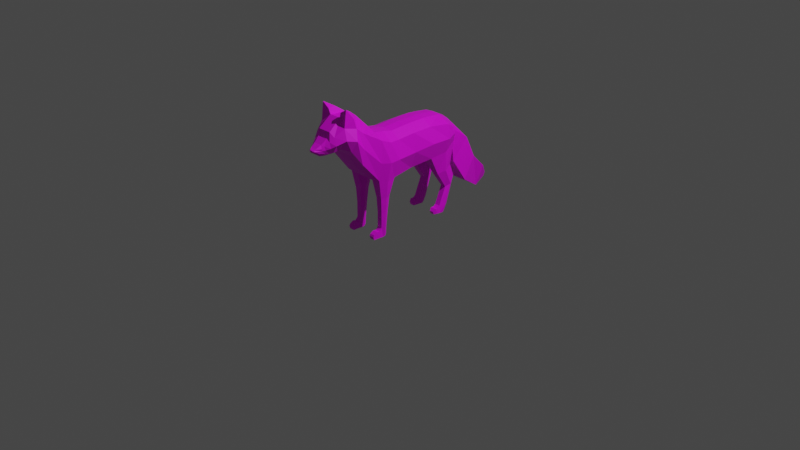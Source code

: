 # Source: ff13.blend  (saved by Blender 2.83.18; exported with 4.5.12 LTS)
import bpy
from mathutils import Matrix  # noqa: F401  (used for matrix-valued properties, if any)

bpy.ops.wm.read_factory_settings(use_empty=True)
scene = bpy.context.scene
scene.name = 'Scene'

# ---- collections
col_collection = bpy.data.collections.new('Collection'); scene.collection.children.link(col_collection)

# ---- images (referenced by path relative to the original .blend; pixels are not part of the script)
import os
ASSET_DIR = os.environ.get("B2B_ASSET_DIR", "")  # directory of the original .blend (textures are referenced by path, not embedded)
HERE = os.path.dirname(os.path.abspath(__file__))  # packed textures are extracted next to this script under _unpacked/

def load_image(name, relpath, width, height, colorspace="sRGB"):
    """Load a texture the original file referenced (path relative to the .blend, or extracted next to this script)."""
    p = next((c for c in (os.path.join(HERE, relpath), os.path.join(ASSET_DIR, relpath)) if relpath and os.path.exists(c)), "")
    if p:
        img = bpy.data.images.load(p, check_existing=True)
        img.name = name
    else:  # same state as the original file: an image datablock whose file is absent (Cycles renders it pink)
        img = bpy.data.images.new(name, width, height)
        img.source = "FILE"
        img.filepath = "//" + (relpath or name)
    img.colorspace_settings.name = colorspace
    return img
img_red_fox_palette_png = load_image('red fox palette.png', 'red fox palette.png', 1024, 1024, 'sRGB')

# ---- materials (node trees are filled in below, after node groups)
mat_material = bpy.data.materials.new('Material')
mat_material.use_transparent_shadow = False

# ---- material node trees
mat_material.use_nodes = True; mat_material.node_tree.nodes.clear()
_N = mat_material.node_tree.nodes; _L = mat_material.node_tree.links
n0 = _N.new('ShaderNodeBsdfPrincipled'); n0.name = 'Principled BSDF'; n0.location = (10, 300)
n0.distribution = 'GGX'
n0.subsurface_method = 'BURLEY'
n0.inputs[3].default_value = 1.45
n0.inputs[27].default_value = (0.0, 0.0, 0.0, 1.0)
n0.inputs[28].default_value = 1.0
n1 = _N.new('ShaderNodeOutputMaterial'); n1.name = 'Material Output'; n1.location = (300, 300)
n2 = _N.new('ShaderNodeTexImage'); n2.name = 'Image Texture'; n2.location = (-280, 280)
n2.image = img_red_fox_palette_png
_L.new(n0.outputs[0], n1.inputs[0])
_L.new(n2.outputs[0], n0.inputs[0])
n1.is_active_output = True

# ---- world
world_world = bpy.data.worlds.new('World'); scene.world = world_world
world_world.use_nodes = True; world_world.node_tree.nodes.clear()
_N = world_world.node_tree.nodes; _L = world_world.node_tree.links
n0 = _N.new('ShaderNodeOutputWorld'); n0.name = 'World Output'; n0.location = (300, 300)
n1 = _N.new('ShaderNodeBackground'); n1.name = 'Background'; n1.location = (10, 300)
n1.inputs[0].default_value = (0.05088, 0.05088, 0.05088, 1.0)
_L.new(n1.outputs[0], n0.inputs[0])
n0.is_active_output = True
world_world.color = (0.05088, 0.05088, 0.05088)
world_world.use_sun_shadow = False
world_world.sun_shadow_jitter_overblur = 0.0

# ---- cameras
cam_camera = bpy.data.cameras.new('Camera')
cam_camera.clip_end = 100.0
cam_camera.ortho_scale = 7.314

# ---- lights
light_light = bpy.data.lights.new('Light', 'POINT')
light_light.transmission_factor = 0.0
light_light.energy = 1000.0
light_light.shadow_soft_size = 0.1
light_light.shadow_maximum_resolution = 0.006
light_light.use_absolute_resolution = True

# ---- meshes
me_plane = bpy.data.meshes.new('Plane')
me_plane.from_pydata([(-1.061, -1.1, -0.01295), (-0.9822, -0.2044, -0.2138), (-0.6081, -0.2642, -0.214), (-0.9959, -0.008063, -0.2138), (-0.6199, -0.001451, -0.1715), (-1.0, 0.2141, -0.2138), (-0.6562, 0.2344, -0.214), (-0.9776, 0.4431, -0.2404), (-0.6796, 0.4302, -0.2266), (-0.9134, 0.5434, -0.2138), (-0.7643, 0.5654, -0.2), (-1.038, -0.4334, -0.2233), (-1.04, -1.099, -0.013), (-1.215, -0.6988, -0.175), (-1.001, -0.7642, -0.1706), (-1.247, -0.8314, -0.1604), (-1.035, -0.8492, -0.1173), (-1.172, -0.9236, -0.1218), (-1.017, -0.922, -0.1029), (-1.13, -0.9642, -0.1013), (-1.011, -0.9527, -0.08309), (-1.096, -1.007, -0.07751), (-1.017, -0.9931, -0.06647), (-1.074, -1.032, -0.06829), (-1.029, -1.049, -0.05538), (-1.061, -1.09, -0.02679), (-1.04, -1.09, -0.03049), (-0.6221, -0.4503, -0.2025), (-1.034, 0.4554, -0.08857), (-0.9698, 0.5628, -0.1), (-0.9956, -0.9341, -0.04354), (-0.9865, -0.9776, -0.03918), (-0.6315, 0.2333, -0.1), (-0.5811, -0.002625, -0.07433), (-1.32, -0.8058, -0.06565), (-1.297, -0.618, -0.06565), (-1.075, -1.07, -0.03417), (-1.052, 0.004245, -0.1), (-1.057, 0.2264, -0.1), (-0.9412, -0.7307, -0.06565), (-1.021, -0.831, -0.05256), (-1.028, -1.081, -0.02663), (-1.084, -0.4211, -0.1095), (-1.038, -0.192, -0.1), (-1.105, -1.019, -0.04583), (-1.155, -0.9593, -0.0585), (-0.6007, -0.4484, -0.1), (-0.5834, -0.2653, -0.1), (-0.9956, -1.035, -0.03439), (-0.6796, 0.4302, -0.03981), (-1.215, -0.9364, -0.07227), (-0.7643, 0.5883, -0.1), (-1.155, -0.6292, -0.1902), (-0.8452, -0.6519, -0.1999), (-0.691, -0.569, -0.1), (-1.191, -0.5195, -0.09112), (-0.4139, -0.3042, -0.1833), (-0.4118, -0.4106, -0.1833), (-0.4118, -0.4106, -0.1165), (-0.4139, -0.3042, -0.1165), (-0.09402, -0.3416, -0.178), (-0.09799, -0.4039, -0.178), (-0.09799, -0.4039, -0.122), (-0.09402, -0.3416, -0.122), (-0.02443, -0.3456, -0.178), (-6.839e-05, -0.3908, -0.1869), (0.0002212, -0.3908, -0.117), (-0.02443, -0.3456, -0.122), (-0.06719, -0.4306, -0.178), (-0.06719, -0.4306, -0.122), (-6.839e-05, -0.4499, -0.1801), (-6.838e-05, -0.4499, -0.122), (-0.07417, -0.4633, -0.178), (-0.07417, -0.4633, -0.122), (-6.839e-05, -0.5018, -0.178), (-6.838e-05, -0.5018, -0.122), (-0.05101, -0.5019, -0.178), (-0.05101, -0.5019, -0.122), (-0.03295, -0.5117, -0.178), (-0.03295, -0.5117, -0.122), (-0.4475, 0.3537, -0.1881), (-0.4695, 0.4433, -0.2142), (-0.5074, 0.5269, -0.1881), (-0.4475, 0.3537, -0.1102), (-0.4695, 0.4433, -0.09535), (-0.5074, 0.5269, -0.1102), (-0.27, 0.4735, -0.1792), (-0.2938, 0.5266, -0.2019), (-0.3666, 0.5866, -0.1792), (-0.27, 0.4735, -0.1191), (-0.2938, 0.5266, -0.1111), (-0.3666, 0.5866, -0.1191), (-0.07909, 0.3935, -0.1792), (-0.07132, 0.449, -0.2019), (-0.07618, 0.4951, -0.1792), (-0.07909, 0.3935, -0.1191), (-0.07132, 0.449, -0.1111), (-0.07618, 0.4951, -0.1191), (-0.0001795, 0.391, -0.1871), (-0.0001795, 0.4331, -0.1922), (-0.01358, 0.4635, -0.1792), (-0.0001794, 0.391, -0.1164), (-0.0001794, 0.4331, -0.1111), (-0.01358, 0.4635, -0.1191), (-0.06253, 0.3344, -0.1792), (-0.06253, 0.3344, -0.1191), (-0.0001795, 0.3533, -0.1792), (-0.0001794, 0.3533, -0.1191), (-0.034, 0.3102, -0.1707), (-0.034, 0.3102, -0.1275), (-0.0001795, 0.3244, -0.1707), (-0.0001794, 0.3244, -0.1275), (-1.321, -0.7332, -0.1762), (-1.423, -0.8106, -0.1626), (-1.375, -0.8125, -0.08388), (-1.366, -0.7143, -0.1048), (-0.2657, 0.7528, -0.1901), (-0.5006, 0.622, -0.143), (-0.7134, 0.8009, -0.1546), (-0.7904, -0.3379, -0.256), (-1.0, -0.6406, -0.2158), (-1.053, -1.1, -0.01973), (-0.867, 0.5905, -0.129), (-0.8087, -0.4419, -0.232), (-1.052, -1.089, -0.03758), (-0.0121, -0.3682, -0.1097), (-0.9887, -0.3189, -0.2273), (-1.053, -1.029, -0.06841), (-0.5921, -0.3569, -0.2228), (-1.056, -0.9981, -0.08262), (-1.061, -0.3066, -0.0922), (-0.4129, -0.3574, -0.2025), (-0.4129, -0.3574, -0.1018), (-1.071, -0.9584, -0.114), (-0.096, -0.3727, -0.1097), (-1.095, -0.9228, -0.1487), (-1.136, -0.8403, -0.1995), (-1.108, -0.7315, -0.2238), (-0.8473, 0.5477, -0.2277), (-0.8286, 0.4367, -0.2673), (-0.5921, -0.3569, -0.04366), (-0.8283, 0.2243, -0.2609), (-0.8009, -0.004757, -0.241), (-0.7951, -0.2343, -0.2552), (-0.096, -0.3727, -0.1941), (-0.0121, -0.3682, -0.1941), (-0.4848, 0.8969, -0.1712), (-0.1159, 0.9831, -0.1336), (-0.3333, 1.047, -0.1705), (-0.1639, 1.138, -0.09702), (-0.2067, 1.151, -0.1018), (-0.2565, -0.4026, -0.122), (-0.2565, -0.4026, -0.178), (-0.2564, -0.3223, -0.122), (-0.2564, -0.3223, -0.178), (-0.2565, -0.3624, -0.1097), (-0.2565, -0.3624, -0.1941), (-0.0001795, 0.3721, -0.1831), (-0.0001794, 0.3721, -0.1177), (-0.05834, 0.364, -0.1792), (-0.05834, 0.364, -0.1191), (-1.047, -0.192, 0.0), (-0.5834, -0.2653, 0.0), (-1.061, 0.004245, 0.0), (-0.5811, -0.002625, 0.0), (-1.065, 0.2264, 0.0), (-0.6315, 0.2333, 0.0), (-1.042, 0.4554, 0.0), (-0.6796, 0.4302, 0.0), (-0.9698, 0.5928, 0.0), (-0.8239, 0.5883, 0.0), (-1.093, -0.4211, 0.0), (-1.061, -1.1, 0.01295), (-1.297, -0.618, 0.0), (-0.9412, -0.7307, 0.0), (-1.32, -0.8058, 0.0), (-1.021, -0.831, 0.0), (-1.215, -0.9364, 0.0), (-0.9956, -0.9341, 0.0), (-1.155, -0.9593, 0.0), (-0.9865, -0.9776, 0.0), (-1.105, -1.019, 0.0), (-0.9956, -1.035, 0.0), (-1.074, -1.07, 0.0), (-1.028, -1.081, 0.0), (-1.061, -1.1, 0.0), (-1.038, -1.099, 0.0), (-0.6007, -0.4484, 0.0), (-0.9822, -0.2044, 0.2138), (-0.6081, -0.2642, 0.214), (-0.9959, -0.008063, 0.2138), (-0.6199, -0.001451, 0.1715), (-1.0, 0.2141, 0.2138), (-0.6562, 0.2344, 0.214), (-0.9776, 0.4431, 0.2404), (-0.6796, 0.4302, 0.2266), (-0.9134, 0.5434, 0.2138), (-0.7643, 0.5654, 0.2), (-1.038, -0.4334, 0.2233), (-1.04, -1.099, 0.013), (-1.215, -0.6988, 0.175), (-1.001, -0.7642, 0.1706), (-1.247, -0.8314, 0.1604), (-1.035, -0.8492, 0.1173), (-1.172, -0.9236, 0.1218), (-1.017, -0.922, 0.1029), (-1.13, -0.9642, 0.1013), (-1.011, -0.9527, 0.08309), (-1.096, -1.007, 0.07751), (-1.017, -0.9931, 0.06647), (-1.074, -1.032, 0.06829), (-1.029, -1.049, 0.05538), (-1.061, -1.09, 0.02679), (-1.04, -1.09, 0.03049), (-0.6221, -0.4503, 0.2025), (-1.034, 0.4554, 0.08857), (-0.9698, 0.5628, 0.1), (-0.9956, -0.9341, 0.04354), (-0.9865, -0.9776, 0.03918), (-0.6315, 0.2333, 0.1), (-0.5811, -0.002625, 0.07433), (-1.32, -0.8058, 0.06565), (-1.297, -0.618, 0.06565), (-1.075, -1.07, 0.03417), (-1.052, 0.004245, 0.1), (-1.057, 0.2264, 0.1), (-0.9412, -0.7307, 0.06565), (-1.021, -0.831, 0.05256), (-1.028, -1.081, 0.02663), (-1.084, -0.4211, 0.1095), (-1.038, -0.192, 0.1), (-1.105, -1.019, 0.04583), (-1.155, -0.9593, 0.0585), (-0.6007, -0.4484, 0.1), (-0.5834, -0.2653, 0.1), (-0.9956, -1.035, 0.03439), (-0.6796, 0.4302, 0.03981), (-1.215, -0.9364, 0.07227), (-0.7643, 0.5883, 0.1), (-1.199, -0.5195, 0.0), (-1.155, -0.6292, 0.1902), (-0.691, -0.569, 0.0), (-0.8452, -0.6519, 0.1999), (-0.691, -0.569, 0.1), (-1.191, -0.5195, 0.09112), (-0.4139, -0.3042, 0.1833), (-0.4118, -0.4106, 0.1833), (-0.4118, -0.4106, 0.1165), (-0.4139, -0.3042, 0.1165), (-0.09402, -0.3416, 0.178), (-0.09799, -0.4039, 0.178), (-0.09799, -0.4039, 0.122), (-0.09402, -0.3416, 0.122), (-0.02443, -0.3456, 0.178), (-6.839e-05, -0.3908, 0.1869), (0.0002212, -0.3908, 0.117), (-0.02443, -0.3456, 0.122), (-0.06719, -0.4306, 0.178), (-0.06719, -0.4306, 0.122), (-6.839e-05, -0.4499, 0.1801), (-6.838e-05, -0.4499, 0.122), (-0.07417, -0.4633, 0.178), (-0.07417, -0.4633, 0.122), (-6.839e-05, -0.5018, 0.178), (-6.838e-05, -0.5018, 0.122), (-0.05101, -0.5019, 0.178), (-0.05101, -0.5019, 0.122), (-0.03295, -0.5117, 0.178), (-0.03295, -0.5117, 0.122), (-0.4475, 0.3537, 0.1881), (-0.4695, 0.4433, 0.2142), (-0.5074, 0.5269, 0.1881), (-0.4475, 0.3537, 0.1102), (-0.4695, 0.4433, 0.09535), (-0.5074, 0.5269, 0.1102), (-0.27, 0.4735, 0.1792), (-0.2938, 0.5266, 0.2019), (-0.3666, 0.5866, 0.1792), (-0.27, 0.4735, 0.1191), (-0.2938, 0.5266, 0.1111), (-0.3666, 0.5866, 0.1191), (-0.07909, 0.3935, 0.1792), (-0.07132, 0.449, 0.2019), (-0.07618, 0.4951, 0.1792), (-0.07909, 0.3935, 0.1191), (-0.07132, 0.449, 0.1111), (-0.07618, 0.4951, 0.1191), (-0.0001795, 0.391, 0.1871), (-0.0001795, 0.4331, 0.1922), (-0.01358, 0.4635, 0.1792), (-0.0001794, 0.391, 0.1164), (-0.0001794, 0.4331, 0.1111), (-0.01358, 0.4635, 0.1191), (-0.06253, 0.3344, 0.1792), (-0.06253, 0.3344, 0.1191), (-0.0001795, 0.3533, 0.1792), (-0.0001794, 0.3533, 0.1191), (-0.034, 0.3102, 0.1707), (-0.034, 0.3102, 0.1275), (-0.0001795, 0.3244, 0.1707), (-0.0001794, 0.3244, 0.1275), (-1.321, -0.7332, 0.1762), (-1.423, -0.8106, 0.1626), (-1.375, -0.8125, 0.08388), (-1.366, -0.7143, 0.1048), (-0.2657, 0.7528, 0.1901), (-0.5006, 0.622, 0.143), (-0.7134, 0.8009, 0.1546), (-0.7035, 0.7881, 0.0), (-0.5012, 0.6225, 0.0), (-0.7904, -0.3379, 0.256), (-1.0, -0.6406, 0.2158), (-1.053, -1.1, 0.01973), (-0.867, 0.5905, 0.129), (-0.8087, -0.4419, 0.232), (-1.052, -1.089, 0.03758), (-0.0121, -0.3682, 0.1097), (-1.07, -0.3066, 0.0), (-0.9887, -0.3189, 0.2273), (-1.053, -1.029, 0.06841), (-0.5921, -0.3569, 0.2228), (-1.056, -0.9981, 0.08262), (-1.061, -0.3066, 0.0922), (-0.4129, -0.3574, 0.2025), (-0.4129, -0.3574, 0.1018), (-1.071, -0.9584, 0.114), (-0.096, -0.3727, 0.1097), (-1.095, -0.9228, 0.1487), (-1.136, -0.8403, 0.1995), (-1.108, -0.7315, 0.2238), (-0.8473, 0.5477, 0.2277), (-0.5921, -0.3569, 0.0), (-0.8286, 0.4367, 0.2673), (-0.5921, -0.3569, 0.04366), (-0.8283, 0.2243, 0.2609), (-0.8009, -0.004757, 0.241), (-0.7951, -0.2343, 0.2552), (-0.096, -0.3727, 0.1941), (-1.052, -1.1, 0.0), (-0.0121, -0.3682, 0.1941), (-0.8968, 0.5905, 0.0), (-0.4848, 0.8969, 0.1712), (-0.4848, 0.8969, 0.0), (-0.2663, 0.7532, 0.0), (-0.1159, 0.9831, 0.1336), (-0.3333, 1.047, 0.1705), (-0.3333, 1.047, 0.0), (-0.1164, 0.9836, 0.0), (-0.1639, 1.138, 0.09702), (-0.2067, 1.151, 0.1018), (-0.1994, 1.181, 0.0), (-0.1568, 1.168, 0.0), (-0.2565, -0.4026, 0.122), (-0.2565, -0.4026, 0.178), (-0.2564, -0.3223, 0.122), (-0.2564, -0.3223, 0.178), (-0.2565, -0.3624, 0.1097), (-0.2565, -0.3624, 0.1941), (-0.0001795, 0.3721, 0.1831), (-0.0001794, 0.3721, 0.1177), (-0.05834, 0.364, 0.1792), (-0.05834, 0.364, 0.1191)], [], [(143, 142, 4, 2), (142, 141, 6, 4), (141, 139, 8, 6), (139, 138, 10, 8), (119, 123, 11, 126), (120, 137, 13, 52), (137, 136, 15, 13), (136, 135, 17, 15), (135, 133, 19, 17), (133, 129, 21, 19), (129, 127, 23, 21), (127, 124, 25, 23), (121, 124, 26, 12), (29, 9, 7, 28), (31, 20, 18, 30), (33, 4, 6, 32), (34, 114, 113, 15), (36, 23, 25, 0), (38, 5, 3, 37), (40, 16, 14, 39), (12, 26, 24, 41), (130, 126, 11, 42), (45, 19, 21, 44), (177, 50, 45, 179), (37, 3, 1, 43), (128, 131, 57, 27), (48, 22, 20, 31), (10, 82, 81, 8), (34, 15, 17, 50), (28, 7, 5, 38), (30, 18, 16, 40), (47, 2, 4, 33), (55, 52, 13, 35), (44, 21, 23, 36), (122, 138, 9, 29), (54, 53, 27, 46), (41, 24, 22, 48), (32, 83, 84, 49), (50, 17, 19, 45), (168, 49, 51, 170), (184, 41, 48, 182), (241, 54, 46, 187), (29, 118, 117, 122), (181, 44, 36, 183), (239, 55, 35, 173), (162, 47, 33, 164), (178, 30, 40, 176), (167, 28, 38, 165), (175, 34, 50, 177), (166, 32, 49, 168), (182, 48, 31, 180), (331, 140, 47, 162), (163, 37, 43, 161), (179, 45, 44, 181), (317, 130, 42, 171), (186, 12, 41, 184), (176, 40, 39, 174), (165, 38, 37, 163), (183, 36, 0, 185), (173, 35, 34, 175), (164, 33, 32, 166), (180, 31, 30, 178), (169, 29, 28, 167), (338, 121, 12, 186), (171, 42, 55, 239), (174, 39, 54, 241), (39, 14, 53, 54), (42, 11, 52, 55), (123, 120, 52, 11), (152, 61, 62, 151), (140, 132, 59, 47), (47, 59, 56, 2), (27, 57, 58, 46), (134, 125, 67, 63), (155, 134, 63, 153), (153, 63, 60, 154), (156, 144, 61, 152), (125, 145, 64, 67), (63, 67, 64, 60), (144, 145, 65, 61), (66, 71, 70, 65), (70, 74, 72, 68), (65, 70, 68, 61), (62, 69, 71, 66), (61, 68, 69, 62), (75, 79, 78, 74), (71, 75, 74, 70), (69, 73, 75, 71), (68, 72, 73, 69), (76, 78, 79, 77), (73, 77, 79, 75), (72, 76, 77, 73), (74, 78, 76, 72), (82, 88, 87, 81), (84, 90, 91, 85), (6, 80, 83, 32), (49, 84, 85, 51), (51, 85, 82, 10), (8, 81, 80, 6), (91, 97, 94, 88), (89, 95, 96, 90), (83, 89, 90, 84), (85, 91, 88, 82), (80, 86, 89, 83), (81, 87, 86, 80), (94, 100, 99, 93), (96, 102, 103, 97), (86, 92, 95, 89), (87, 93, 92, 86), (90, 96, 97, 91), (88, 94, 93, 87), (101, 98, 99, 102), (102, 99, 100, 103), (95, 101, 102, 96), (97, 103, 100, 94), (158, 107, 106, 157), (93, 99, 98, 92), (106, 110, 108, 104), (157, 106, 104, 159), (159, 104, 105, 160), (160, 105, 107, 158), (108, 110, 111, 109), (107, 111, 110, 106), (105, 109, 111, 107), (104, 108, 109, 105), (115, 112, 113, 114), (15, 113, 112, 13), (13, 112, 115, 35), (35, 115, 114, 34), (60, 64, 145, 144), (66, 65, 145, 125), (154, 60, 144, 156), (151, 62, 134, 155), (62, 66, 125, 134), (46, 58, 132, 140), (161, 43, 130, 317), (187, 46, 140, 331), (2, 56, 131, 128), (43, 1, 126, 130), (143, 119, 126, 1), (146, 148, 147, 116), (169, 308, 118, 29), (122, 117, 309, 340), (308, 342, 146, 118), (1, 3, 142, 143), (3, 5, 141, 142), (5, 7, 139, 141), (7, 9, 138, 139), (128, 27, 123, 119), (53, 14, 137, 120), (14, 16, 136, 137), (16, 18, 135, 136), (18, 20, 133, 135), (20, 22, 129, 133), (22, 24, 127, 129), (24, 26, 124, 127), (0, 25, 124, 121), (51, 10, 138, 122), (170, 51, 122, 340), (185, 0, 121, 338), (27, 53, 120, 123), (2, 128, 119, 143), (118, 146, 116, 117), (117, 116, 343, 309), (346, 350, 150, 148), (342, 346, 148, 146), (116, 147, 347, 343), (351, 149, 150, 350), (148, 150, 149, 147), (147, 149, 351, 347), (58, 151, 155, 132), (56, 154, 156, 131), (131, 156, 152, 57), (59, 153, 154, 56), (132, 155, 153, 59), (57, 152, 151, 58), (95, 160, 158, 101), (92, 159, 160, 95), (98, 157, 159, 92), (101, 158, 157, 98), (336, 189, 191, 335), (335, 191, 193, 334), (334, 193, 195, 332), (332, 195, 197, 330), (310, 318, 198, 314), (311, 240, 200, 329), (329, 200, 202, 328), (328, 202, 204, 327), (327, 204, 206, 325), (325, 206, 208, 321), (321, 208, 210, 319), (319, 210, 212, 315), (312, 199, 213, 315), (216, 215, 194, 196), (218, 217, 205, 207), (220, 219, 193, 191), (221, 202, 302, 303), (223, 172, 212, 210), (225, 224, 190, 192), (227, 226, 201, 203), (199, 228, 211, 213), (322, 229, 198, 318), (232, 231, 208, 206), (177, 179, 232, 237), (224, 230, 188, 190), (320, 214, 246, 323), (235, 218, 207, 209), (197, 195, 270, 271), (221, 237, 204, 202), (215, 225, 192, 194), (217, 227, 203, 205), (234, 220, 191, 189), (244, 222, 200, 240), (231, 223, 210, 208), (313, 216, 196, 330), (243, 233, 214, 242), (228, 235, 209, 211), (219, 236, 273, 272), (237, 232, 206, 204), (168, 170, 238, 236), (184, 182, 235, 228), (241, 187, 233, 243), (216, 313, 306, 307), (181, 183, 223, 231), (239, 173, 222, 244), (162, 164, 220, 234), (178, 176, 227, 217), (167, 165, 225, 215), (175, 177, 237, 221), (166, 168, 236, 219), (182, 180, 218, 235), (331, 162, 234, 333), (163, 161, 230, 224), (179, 181, 231, 232), (317, 171, 229, 322), (186, 184, 228, 199), (176, 174, 226, 227), (165, 163, 224, 225), (183, 185, 172, 223), (173, 175, 221, 222), (164, 166, 219, 220), (180, 178, 217, 218), (169, 167, 215, 216), (338, 186, 199, 312), (171, 239, 244, 229), (174, 241, 243, 226), (226, 243, 242, 201), (229, 244, 240, 198), (314, 198, 240, 311), (353, 352, 251, 250), (333, 234, 248, 324), (234, 189, 245, 248), (214, 233, 247, 246), (326, 252, 256, 316), (356, 354, 252, 326), (354, 355, 249, 252), (357, 353, 250, 337), (316, 256, 253, 339), (252, 249, 253, 256), (337, 250, 254, 339), (255, 254, 259, 260), (259, 257, 261, 263), (254, 250, 257, 259), (251, 255, 260, 258), (250, 251, 258, 257), (264, 263, 267, 268), (260, 259, 263, 264), (258, 260, 264, 262), (257, 258, 262, 261), (265, 266, 268, 267), (262, 264, 268, 266), (261, 262, 266, 265), (263, 261, 265, 267), (271, 270, 276, 277), (273, 274, 280, 279), (193, 219, 272, 269), (236, 238, 274, 273), (238, 197, 271, 274), (195, 193, 269, 270), (280, 277, 283, 286), (278, 279, 285, 284), (272, 273, 279, 278), (274, 271, 277, 280), (269, 272, 278, 275), (270, 269, 275, 276), (283, 282, 288, 289), (285, 286, 292, 291), (275, 278, 284, 281), (276, 275, 281, 282), (279, 280, 286, 285), (277, 276, 282, 283), (290, 291, 288, 287), (291, 292, 289, 288), (284, 285, 291, 290), (286, 283, 289, 292), (359, 358, 295, 296), (282, 281, 287, 288), (295, 293, 297, 299), (358, 360, 293, 295), (360, 361, 294, 293), (361, 359, 296, 294), (297, 298, 300, 299), (296, 295, 299, 300), (294, 296, 300, 298), (293, 294, 298, 297), (304, 303, 302, 301), (202, 200, 301, 302), (200, 222, 304, 301), (222, 221, 303, 304), (249, 337, 339, 253), (255, 316, 339, 254), (355, 357, 337, 249), (352, 356, 326, 251), (251, 326, 316, 255), (233, 333, 324, 247), (161, 317, 322, 230), (187, 331, 333, 233), (189, 320, 323, 245), (230, 322, 318, 188), (336, 188, 318, 310), (341, 305, 344, 345), (169, 216, 307, 308), (313, 340, 309, 306), (308, 307, 341, 342), (188, 336, 335, 190), (190, 335, 334, 192), (192, 334, 332, 194), (194, 332, 330, 196), (320, 310, 314, 214), (242, 311, 329, 201), (201, 329, 328, 203), (203, 328, 327, 205), (205, 327, 325, 207), (207, 325, 321, 209), (209, 321, 319, 211), (211, 319, 315, 213), (172, 312, 315, 212), (238, 313, 330, 197), (170, 340, 313, 238), (185, 338, 312, 172), (214, 314, 311, 242), (189, 336, 310, 320), (307, 306, 305, 341), (306, 309, 343, 305), (346, 345, 349, 350), (342, 341, 345, 346), (305, 343, 347, 344), (351, 350, 349, 348), (345, 344, 348, 349), (344, 347, 351, 348), (247, 324, 356, 352), (245, 323, 357, 355), (323, 246, 353, 357), (248, 245, 355, 354), (324, 248, 354, 356), (246, 247, 352, 353), (284, 290, 359, 361), (281, 284, 361, 360), (287, 281, 360, 358), (290, 287, 358, 359)])
_uv = me_plane.uv_layers.new(name='UVMap')
_uv.uv.foreach_set('vector', [0.5211, 0.3651, 0.5174, 0.4019, 0.5494, 0.4062, 0.5503, 0.3638, 0.5174, 0.4019, 0.5097, 0.4372, 0.5359, 0.4427, 0.5494, 0.4062, 0.5097, 0.4372, 0.5082, 0.4668, 0.5252, 0.4653, 0.5359, 0.4427, 0.5082, 0.4668, 0.5074, 0.4836, 0.5204, 0.4848, 0.5252, 0.4653, 0.5242, 0.3501, 0.5254, 0.3341, 0.4899, 0.3249, 0.4923, 0.3458, 0.5071, 0.2944, 0.4952, 0.2758, 0.4782, 0.2758, 0.4827, 0.2883, 0.4952, 0.2758, 0.4939, 0.259, 0.478, 0.2575, 0.4782, 0.2758, 0.4939, 0.259, 0.4997, 0.2445, 0.4873, 0.2426, 0.478, 0.2575, 0.4997, 0.2445, 0.5031, 0.2364, 0.4932, 0.235, 0.4873, 0.2426, 0.5031, 0.2364, 0.5049, 0.2281, 0.4983, 0.2267, 0.4932, 0.235, 0.5049, 0.2281, 0.5051, 0.2227, 0.5016, 0.2223, 0.4983, 0.2267, 0.5051, 0.2227, 0.5051, 0.2135, 0.5038, 0.2125, 0.5016, 0.2223, 0.8637, 0.4638, 0.8641, 0.4691, 0.8673, 0.4675, 0.8672, 0.4621, 0.4762, 0.4964, 0.497, 0.4844, 0.4886, 0.4678, 0.4651, 0.4746, 0.07269, 0.3198, 0.06771, 0.3273, 0.06718, 0.3333, 0.07538, 0.3266, 0.5651, 0.4085, 0.5494, 0.4062, 0.5359, 0.4427, 0.5534, 0.4467, 0.8941, 0.2016, 0.9021, 0.2171, 0.9059, 0.2192, 0.9283, 0.2073, 0.5015, 0.215, 0.5016, 0.2223, 0.5038, 0.2125, 0.5038, 0.2102, 0.4621, 0.4368, 0.4828, 0.4347, 0.485, 0.3988, 0.4636, 0.3995, 0.08177, 0.3444, 0.06906, 0.3468, 0.06948, 0.3665, 0.09179, 0.3654, 0.06075, 0.3037, 0.06079, 0.3063, 0.06257, 0.3125, 0.06282, 0.3066, 0.4658, 0.345, 0.4923, 0.3458, 0.4899, 0.3249, 0.4686, 0.3245, 0.4862, 0.231, 0.4932, 0.235, 0.4983, 0.2267, 0.4953, 0.2219, 0.4723, 0.2295, 0.479, 0.2379, 0.4862, 0.231, 0.4806, 0.2234, 0.4636, 0.3995, 0.485, 0.3988, 0.4892, 0.3654, 0.4667, 0.3654, 0.5505, 0.3517, 0.5602, 0.3522, 0.5605, 0.3513, 0.5518, 0.3398, 0.06832, 0.3123, 0.06572, 0.3205, 0.06771, 0.3273, 0.07269, 0.3198, 0.5204, 0.4848, 0.5366, 0.4697, 0.5369, 0.4667, 0.5252, 0.4653, 0.4615, 0.2548, 0.478, 0.2575, 0.4873, 0.2426, 0.479, 0.2379, 0.4651, 0.4746, 0.4886, 0.4678, 0.4828, 0.4347, 0.4621, 0.4368, 0.07538, 0.3266, 0.06718, 0.3333, 0.06906, 0.3468, 0.08177, 0.3444, 0.5684, 0.3656, 0.5503, 0.3638, 0.5494, 0.4062, 0.5651, 0.4085, 0.4621, 0.3006, 0.4827, 0.2883, 0.4782, 0.2758, 0.4563, 0.2789, 0.4953, 0.2219, 0.4983, 0.2267, 0.5016, 0.2223, 0.5015, 0.215, 0.5029, 0.5169, 0.5074, 0.4836, 0.497, 0.4844, 0.4762, 0.4964, 0.5581, 0.3158, 0.5309, 0.3014, 0.5518, 0.3398, 0.5662, 0.3372, 0.06282, 0.3066, 0.06257, 0.3125, 0.06572, 0.3205, 0.06832, 0.3123, 0.5534, 0.4467, 0.5415, 0.4651, 0.5414, 0.4685, 0.5541, 0.479, 0.479, 0.2379, 0.4873, 0.2426, 0.4932, 0.235, 0.4862, 0.231, 0.1136, 0.5755, 0.1082, 0.5725, 0.08395, 0.5884, 0.09591, 0.602, 0.06472, 0.303, 0.06282, 0.3066, 0.06832, 0.3123, 0.07212, 0.3084, 0.1269, 0.4024, 0.1121, 0.4093, 0.1203, 0.4307, 0.1365, 0.4268, 0.4762, 0.4964, 0.5096, 0.5891, 0.5514, 0.5965, 0.5029, 0.5169, 0.491, 0.2159, 0.4953, 0.2219, 0.5015, 0.215, 0.4987, 0.2105, 0.4473, 0.3008, 0.4621, 0.3006, 0.4563, 0.2789, 0.4466, 0.2782, 0.1395, 0.4597, 0.1225, 0.4592, 0.1192, 0.502, 0.1316, 0.5043, 0.08211, 0.3231, 0.07538, 0.3266, 0.08177, 0.3444, 0.0902, 0.34, 0.4492, 0.4778, 0.4651, 0.4746, 0.4621, 0.4368, 0.4448, 0.4374, 0.453, 0.2498, 0.4615, 0.2548, 0.479, 0.2379, 0.4723, 0.2295, 0.1232, 0.544, 0.1074, 0.5402, 0.1082, 0.5725, 0.1136, 0.5755, 0.07212, 0.3084, 0.06832, 0.3123, 0.07269, 0.3198, 0.07821, 0.3162, 0.1391, 0.4432, 0.1316, 0.4439, 0.1225, 0.4592, 0.1395, 0.4597, 0.4462, 0.3985, 0.4636, 0.3995, 0.4667, 0.3654, 0.4493, 0.3644, 0.4806, 0.2234, 0.4862, 0.231, 0.4953, 0.2219, 0.491, 0.2159, 0.4498, 0.3446, 0.4658, 0.345, 0.4686, 0.3245, 0.4497, 0.3249, 0.06135, 0.3017, 0.06075, 0.3037, 0.06282, 0.3066, 0.06472, 0.303, 0.0902, 0.34, 0.08177, 0.3444, 0.09179, 0.3654, 0.1014, 0.3596, 0.4448, 0.4374, 0.4621, 0.4368, 0.4636, 0.3995, 0.4462, 0.3985, 0.4987, 0.2105, 0.5015, 0.215, 0.5038, 0.2102, 0.5033, 0.2084, 0.4466, 0.2782, 0.4563, 0.2789, 0.4615, 0.2548, 0.453, 0.2498, 0.1316, 0.5043, 0.1192, 0.502, 0.1074, 0.5402, 0.1232, 0.544, 0.07821, 0.3162, 0.07269, 0.3198, 0.07538, 0.3266, 0.08211, 0.3231, 0.4555, 0.5077, 0.4762, 0.4964, 0.4651, 0.4746, 0.4492, 0.4778, 0.8636, 0.4578, 0.8637, 0.4638, 0.8672, 0.4621, 0.8685, 0.4581, 0.4497, 0.3249, 0.4686, 0.3245, 0.4621, 0.3006, 0.4473, 0.3008, 0.1014, 0.3596, 0.09179, 0.3654, 0.1121, 0.4093, 0.1269, 0.4024, 0.09179, 0.3654, 0.06948, 0.3665, 0.08502, 0.3949, 0.1121, 0.4093, 0.4686, 0.3245, 0.4899, 0.3249, 0.4827, 0.2883, 0.4621, 0.3006, 0.5254, 0.3341, 0.5071, 0.2944, 0.4827, 0.2883, 0.4899, 0.3249, 0.9211, 0.5123, 0.9211, 0.5123, 0.9211, 0.5123, 0.9211, 0.5123, 0.5775, 0.3503, 0.5622, 0.3522, 0.5617, 0.3529, 0.5684, 0.3656, 0.5684, 0.3656, 0.5617, 0.3529, 0.5605, 0.3532, 0.5503, 0.3638, 0.5518, 0.3398, 0.5605, 0.3513, 0.5618, 0.3513, 0.5662, 0.3372, 0.9211, 0.5123, 0.9211, 0.5123, 0.9211, 0.5123, 0.9211, 0.5123, 0.9211, 0.5123, 0.9211, 0.5123, 0.9211, 0.5123, 0.9211, 0.5123, 0.9211, 0.5123, 0.9211, 0.5123, 0.9211, 0.5123, 0.9211, 0.5123, 0.9211, 0.5123, 0.9211, 0.5123, 0.9211, 0.5123, 0.9211, 0.5123, 0.9211, 0.5123, 0.9211, 0.5123, 0.9211, 0.5123, 0.9211, 0.5123, 0.9211, 0.5123, 0.9211, 0.5123, 0.9211, 0.5123, 0.9211, 0.5123, 0.9211, 0.5123, 0.9211, 0.5123, 0.9211, 0.5123, 0.9211, 0.5123, 0.9211, 0.5123, 0.9211, 0.5123, 0.9211, 0.5123, 0.9211, 0.5123, 0.9211, 0.5123, 0.9211, 0.5123, 0.9211, 0.5123, 0.9211, 0.5123, 0.9211, 0.5123, 0.9211, 0.5123, 0.9211, 0.5123, 0.9211, 0.5123, 0.9211, 0.5123, 0.9211, 0.5123, 0.9211, 0.5123, 0.9211, 0.5123, 0.9211, 0.5123, 0.9211, 0.5123, 0.9211, 0.5123, 0.9211, 0.5123, 0.9211, 0.5123, 0.9211, 0.5123, 0.9211, 0.5123, 0.9211, 0.5123, 0.9211, 0.5123, 0.9211, 0.5123, 0.9211, 0.5123, 0.9211, 0.5123, 0.9211, 0.5123, 0.9211, 0.5123, 0.9211, 0.5123, 0.9211, 0.5123, 0.9211, 0.5123, 0.9211, 0.5123, 0.9211, 0.5123, 0.9211, 0.5123, 0.9211, 0.5123, 0.9211, 0.5123, 0.9211, 0.5123, 0.9211, 0.5123, 0.9211, 0.5123, 0.9211, 0.5123, 0.9211, 0.5123, 0.9211, 0.5123, 0.9211, 0.5123, 0.9211, 0.5123, 0.9211, 0.5123, 0.9211, 0.5123, 0.9211, 0.5123, 0.9211, 0.5123, 0.9211, 0.5123, 0.9211, 0.5123, 0.8704, 0.7556, 0.8748, 0.7522, 0.8748, 0.7521, 0.8709, 0.7493, 0.8802, 0.7529, 0.8749, 0.7521, 0.8749, 0.7522, 0.8759, 0.7583, 0.5359, 0.4427, 0.5389, 0.4643, 0.5415, 0.4651, 0.5534, 0.4467, 0.5541, 0.479, 0.5414, 0.4685, 0.5393, 0.471, 0.5299, 0.4948, 0.5299, 0.4948, 0.5393, 0.471, 0.5366, 0.4697, 0.5204, 0.4848, 0.5252, 0.4653, 0.5369, 0.4667, 0.5389, 0.4643, 0.5359, 0.4427, 0.8749, 0.7522, 0.8748, 0.7521, 0.8748, 0.7521, 0.8748, 0.7522, 0.8748, 0.752, 0.8748, 0.7521, 0.8748, 0.7521, 0.8749, 0.7521, 0.8804, 0.746, 0.8748, 0.752, 0.8749, 0.7521, 0.8802, 0.7529, 0.8759, 0.7583, 0.8749, 0.7522, 0.8748, 0.7522, 0.8704, 0.7556, 0.8752, 0.7444, 0.8747, 0.7521, 0.8748, 0.752, 0.8804, 0.746, 0.8709, 0.7493, 0.8748, 0.7521, 0.8747, 0.7521, 0.8752, 0.7444, 0.8748, 0.7521, 0.8748, 0.7521, 0.8748, 0.7521, 0.8748, 0.7521, 0.8748, 0.7521, 0.8748, 0.7521, 0.8748, 0.7521, 0.8748, 0.7521, 0.8747, 0.7521, 0.8748, 0.7521, 0.8748, 0.7521, 0.8748, 0.752, 0.8748, 0.7521, 0.8748, 0.7521, 0.8748, 0.7521, 0.8747, 0.7521, 0.8749, 0.7521, 0.8748, 0.7521, 0.8748, 0.7521, 0.8749, 0.7522, 0.8748, 0.7522, 0.8748, 0.7521, 0.8748, 0.7521, 0.8748, 0.7521, 0.8748, 0.7521, 0.8748, 0.7521, 0.8748, 0.7521, 0.8748, 0.7521, 0.8748, 0.7521, 0.8748, 0.7521, 0.8748, 0.7521, 0.8748, 0.7521, 0.8748, 0.7521, 0.8748, 0.7521, 0.8748, 0.7521, 0.8748, 0.7521, 0.8748, 0.7521, 0.8748, 0.7521, 0.8748, 0.7521, 0.8748, 0.7521, 0.8748, 0.7521, 0.8748, 0.7521, 0.8748, 0.7521, 0.8748, 0.7521, 0.8748, 0.7521, 0.8748, 0.7521, 0.8748, 0.7521, 0.8748, 0.7521, 0.8748, 0.7521, 0.8748, 0.7521, 0.8748, 0.7521, 0.8748, 0.7521, 0.8748, 0.7521, 0.8748, 0.7521, 0.8748, 0.7521, 0.8748, 0.7521, 0.8748, 0.7521, 0.8748, 0.7521, 0.8748, 0.7521, 0.8748, 0.7521, 0.8748, 0.7521, 0.8748, 0.7521, 0.8748, 0.7521, 0.8748, 0.7521, 0.8748, 0.7521, 0.8748, 0.7521, 0.8748, 0.7521, 0.8748, 0.7521, 0.8748, 0.7521, 0.8748, 0.7521, 0.8748, 0.7521, 0.8748, 0.7521, 0.8748, 0.7521, 0.8748, 0.7521, 0.8748, 0.7521, 0.8748, 0.7521, 0.8748, 0.7521, 0.8748, 0.7521, 0.8748, 0.7521, 0.8748, 0.7521, 0.8993, 0.2263, 0.9115, 0.2285, 0.9059, 0.2192, 0.9021, 0.2171, 0.9283, 0.2073, 0.9059, 0.2192, 0.9115, 0.2285, 0.9286, 0.2451, 0.9286, 0.2451, 0.9115, 0.2285, 0.8993, 0.2263, 0.8835, 0.2516, 0.8835, 0.2516, 0.8993, 0.2263, 0.9021, 0.2171, 0.8941, 0.2016, 0.9211, 0.5123, 0.9211, 0.5123, 0.9211, 0.5123, 0.9211, 0.5123, 0.9211, 0.5123, 0.9211, 0.5123, 0.9211, 0.5123, 0.9211, 0.5123, 0.9211, 0.5123, 0.9211, 0.5123, 0.9211, 0.5123, 0.9211, 0.5123, 0.9211, 0.5123, 0.9211, 0.5123, 0.9211, 0.5123, 0.9211, 0.5123, 0.9211, 0.5123, 0.9211, 0.5123, 0.9211, 0.5123, 0.9211, 0.5123, 0.5662, 0.3372, 0.5618, 0.3513, 0.5622, 0.3522, 0.5775, 0.3503, 0.4493, 0.3644, 0.4667, 0.3654, 0.4658, 0.345, 0.4498, 0.3446, 0.1365, 0.4268, 0.1203, 0.4307, 0.1316, 0.4439, 0.1391, 0.4432, 0.5503, 0.3638, 0.5605, 0.3532, 0.5602, 0.3522, 0.5505, 0.3517, 0.4667, 0.3654, 0.4892, 0.3654, 0.4923, 0.3458, 0.4658, 0.345, 0.5211, 0.3651, 0.5242, 0.3501, 0.4923, 0.3458, 0.4892, 0.3654, 0.5225, 0.6282, 0.5335, 0.6564, 0.5589, 0.6614, 0.557, 0.6315, 0.4555, 0.5077, 0.4789, 0.5959, 0.5096, 0.5891, 0.4762, 0.4964, 0.5029, 0.5169, 0.5514, 0.5965, 0.5706, 0.5885, 0.5421, 0.518, 0.4789, 0.5959, 0.493, 0.6402, 0.5225, 0.6282, 0.5096, 0.5891, 0.4892, 0.3654, 0.485, 0.3988, 0.5174, 0.4019, 0.5211, 0.3651, 0.485, 0.3988, 0.4828, 0.4347, 0.5097, 0.4372, 0.5174, 0.4019, 0.4828, 0.4347, 0.4886, 0.4678, 0.5082, 0.4668, 0.5097, 0.4372, 0.4886, 0.4678, 0.497, 0.4844, 0.5074, 0.4836, 0.5082, 0.4668, 0.5505, 0.3517, 0.5518, 0.3398, 0.5254, 0.3341, 0.5242, 0.3501, 0.5309, 0.3014, 0.5154, 0.273, 0.4952, 0.2758, 0.5071, 0.2944, 0.5154, 0.273, 0.515, 0.2533, 0.4939, 0.259, 0.4952, 0.2758, 0.515, 0.2533, 0.5131, 0.2398, 0.4997, 0.2445, 0.4939, 0.259, 0.5131, 0.2398, 0.5136, 0.2338, 0.5031, 0.2364, 0.4997, 0.2445, 0.5136, 0.2338, 0.5116, 0.227, 0.5049, 0.2281, 0.5031, 0.2364, 0.5116, 0.227, 0.5085, 0.219, 0.5051, 0.2227, 0.5049, 0.2281, 0.5085, 0.219, 0.5067, 0.2128, 0.5051, 0.2135, 0.5051, 0.2227, 0.8613, 0.4622, 0.8613, 0.4669, 0.8641, 0.4691, 0.8637, 0.4638, 0.5299, 0.4948, 0.5204, 0.4848, 0.5074, 0.4836, 0.5029, 0.5169, 0.5418, 0.5085, 0.5299, 0.4948, 0.5029, 0.5169, 0.5421, 0.518, 0.8602, 0.4584, 0.8613, 0.4622, 0.8637, 0.4638, 0.8636, 0.4578, 0.5518, 0.3398, 0.5309, 0.3014, 0.5071, 0.2944, 0.5254, 0.3341, 0.5503, 0.3638, 0.5505, 0.3517, 0.5242, 0.3501, 0.5211, 0.3651, 0.5096, 0.5891, 0.5225, 0.6282, 0.557, 0.6315, 0.5514, 0.5965, 0.5514, 0.5965, 0.557, 0.6315, 0.5854, 0.6296, 0.5706, 0.5885, 0.5139, 0.6742, 0.542, 0.6914, 0.5428, 0.6755, 0.5335, 0.6564, 0.493, 0.6402, 0.5139, 0.6742, 0.5335, 0.6564, 0.5225, 0.6282, 0.557, 0.6315, 0.5589, 0.6614, 0.5743, 0.6724, 0.5854, 0.6296, 0.5497, 0.691, 0.5484, 0.6762, 0.5428, 0.6755, 0.542, 0.6914, 0.5335, 0.6564, 0.5428, 0.6755, 0.5484, 0.6762, 0.5589, 0.6614, 0.5589, 0.6614, 0.5484, 0.6762, 0.5497, 0.691, 0.5743, 0.6724, 0.9224, 0.5105, 0.9211, 0.5123, 0.9211, 0.5123, 0.9233, 0.5123, 0.9199, 0.5144, 0.9211, 0.5123, 0.9211, 0.5123, 0.9191, 0.5124, 0.9191, 0.5124, 0.9211, 0.5123, 0.9211, 0.5123, 0.9197, 0.5104, 0.9223, 0.5139, 0.9211, 0.5123, 0.9211, 0.5123, 0.9199, 0.5144, 0.9233, 0.5123, 0.9211, 0.5123, 0.9211, 0.5123, 0.9223, 0.5139, 0.9197, 0.5104, 0.9211, 0.5123, 0.9211, 0.5123, 0.9224, 0.5105, 0.8748, 0.7521, 0.8748, 0.7521, 0.8748, 0.7521, 0.8748, 0.7521, 0.8748, 0.7521, 0.8748, 0.7521, 0.8748, 0.7521, 0.8748, 0.7521, 0.8748, 0.7521, 0.8748, 0.7521, 0.8748, 0.7521, 0.8748, 0.7521, 0.8748, 0.7521, 0.8748, 0.7521, 0.8748, 0.7521, 0.8748, 0.7521, 0.5211, 0.3651, 0.5503, 0.3638, 0.5494, 0.4062, 0.5174, 0.4019, 0.5174, 0.4019, 0.5494, 0.4062, 0.5359, 0.4427, 0.5097, 0.4372, 0.5097, 0.4372, 0.5359, 0.4427, 0.5252, 0.4653, 0.5082, 0.4668, 0.5082, 0.4668, 0.5252, 0.4653, 0.5204, 0.4848, 0.5074, 0.4836, 0.5242, 0.3501, 0.4923, 0.3458, 0.4899, 0.3249, 0.5254, 0.3341, 0.5071, 0.2944, 0.4827, 0.2883, 0.4782, 0.2758, 0.4952, 0.2758, 0.4952, 0.2758, 0.4782, 0.2758, 0.478, 0.2575, 0.4939, 0.259, 0.4939, 0.259, 0.478, 0.2575, 0.4873, 0.2426, 0.4997, 0.2445, 0.4997, 0.2445, 0.4873, 0.2426, 0.4932, 0.235, 0.5031, 0.2364, 0.5031, 0.2364, 0.4932, 0.235, 0.4983, 0.2267, 0.5049, 0.2281, 0.5049, 0.2281, 0.4983, 0.2267, 0.5016, 0.2223, 0.5051, 0.2227, 0.5051, 0.2227, 0.5016, 0.2223, 0.5038, 0.2125, 0.5051, 0.2135, 0.8637, 0.4638, 0.8672, 0.4621, 0.8673, 0.4675, 0.8641, 0.4691, 0.4762, 0.4964, 0.4651, 0.4746, 0.4886, 0.4678, 0.497, 0.4844, 0.07269, 0.3198, 0.07538, 0.3266, 0.06718, 0.3333, 0.06771, 0.3273, 0.5651, 0.4085, 0.5534, 0.4467, 0.5359, 0.4427, 0.5494, 0.4062, 0.8941, 0.2016, 0.9283, 0.2073, 0.9059, 0.2192, 0.9021, 0.2171, 0.5015, 0.215, 0.5038, 0.2102, 0.5038, 0.2125, 0.5016, 0.2223, 0.4621, 0.4368, 0.4636, 0.3995, 0.485, 0.3988, 0.4828, 0.4347, 0.08177, 0.3444, 0.09179, 0.3654, 0.06948, 0.3665, 0.06906, 0.3468, 0.06075, 0.3037, 0.06282, 0.3066, 0.06257, 0.3125, 0.06079, 0.3063, 0.4658, 0.345, 0.4686, 0.3245, 0.4899, 0.3249, 0.4923, 0.3458, 0.4862, 0.231, 0.4953, 0.2219, 0.4983, 0.2267, 0.4932, 0.235, 0.4723, 0.2295, 0.4806, 0.2234, 0.4862, 0.231, 0.479, 0.2379, 0.4636, 0.3995, 0.4667, 0.3654, 0.4892, 0.3654, 0.485, 0.3988, 0.5505, 0.3517, 0.5518, 0.3398, 0.5605, 0.3513, 0.5602, 0.3522, 0.06832, 0.3123, 0.07269, 0.3198, 0.06771, 0.3273, 0.06572, 0.3205, 0.5204, 0.4848, 0.5252, 0.4653, 0.5369, 0.4667, 0.5366, 0.4697, 0.4615, 0.2548, 0.479, 0.2379, 0.4873, 0.2426, 0.478, 0.2575, 0.4651, 0.4746, 0.4621, 0.4368, 0.4828, 0.4347, 0.4886, 0.4678, 0.07538, 0.3266, 0.08177, 0.3444, 0.06906, 0.3468, 0.06718, 0.3333, 0.5684, 0.3656, 0.5651, 0.4085, 0.5494, 0.4062, 0.5503, 0.3638, 0.4621, 0.3006, 0.4563, 0.2789, 0.4782, 0.2758, 0.4827, 0.2883, 0.4953, 0.2219, 0.5015, 0.215, 0.5016, 0.2223, 0.4983, 0.2267, 0.5029, 0.5169, 0.4762, 0.4964, 0.497, 0.4844, 0.5074, 0.4836, 0.5581, 0.3158, 0.5662, 0.3372, 0.5518, 0.3398, 0.5309, 0.3014, 0.06282, 0.3066, 0.06832, 0.3123, 0.06572, 0.3205, 0.06257, 0.3125, 0.5534, 0.4467, 0.5541, 0.479, 0.5414, 0.4685, 0.5415, 0.4651, 0.479, 0.2379, 0.4862, 0.231, 0.4932, 0.235, 0.4873, 0.2426, 0.1136, 0.5755, 0.09591, 0.602, 0.08395, 0.5884, 0.1082, 0.5725, 0.06472, 0.303, 0.07212, 0.3084, 0.06832, 0.3123, 0.06282, 0.3066, 0.1269, 0.4024, 0.1365, 0.4268, 0.1203, 0.4307, 0.1121, 0.4093, 0.4762, 0.4964, 0.5029, 0.5169, 0.5514, 0.5965, 0.5096, 0.5891, 0.491, 0.2159, 0.4987, 0.2105, 0.5015, 0.215, 0.4953, 0.2219, 0.4473, 0.3008, 0.4466, 0.2782, 0.4563, 0.2789, 0.4621, 0.3006, 0.1395, 0.4597, 0.1316, 0.5043, 0.1192, 0.502, 0.1225, 0.4592, 0.08211, 0.3231, 0.0902, 0.34, 0.08177, 0.3444, 0.07538, 0.3266, 0.4492, 0.4778, 0.4448, 0.4374, 0.4621, 0.4368, 0.4651, 0.4746, 0.453, 0.2498, 0.4723, 0.2295, 0.479, 0.2379, 0.4615, 0.2548, 0.1232, 0.544, 0.1136, 0.5755, 0.1082, 0.5725, 0.1074, 0.5402, 0.07212, 0.3084, 0.07821, 0.3162, 0.07269, 0.3198, 0.06832, 0.3123, 0.1391, 0.4432, 0.1395, 0.4597, 0.1225, 0.4592, 0.1316, 0.4439, 0.4462, 0.3985, 0.4493, 0.3644, 0.4667, 0.3654, 0.4636, 0.3995, 0.4806, 0.2234, 0.491, 0.2159, 0.4953, 0.2219, 0.4862, 0.231, 0.4498, 0.3446, 0.4497, 0.3249, 0.4686, 0.3245, 0.4658, 0.345, 0.06135, 0.3017, 0.06472, 0.303, 0.06282, 0.3066, 0.06075, 0.3037, 0.0902, 0.34, 0.1014, 0.3596, 0.09179, 0.3654, 0.08177, 0.3444, 0.4448, 0.4374, 0.4462, 0.3985, 0.4636, 0.3995, 0.4621, 0.4368, 0.4987, 0.2105, 0.5033, 0.2084, 0.5038, 0.2102, 0.5015, 0.215, 0.4466, 0.2782, 0.453, 0.2498, 0.4615, 0.2548, 0.4563, 0.2789, 0.1316, 0.5043, 0.1232, 0.544, 0.1074, 0.5402, 0.1192, 0.502, 0.07821, 0.3162, 0.08211, 0.3231, 0.07538, 0.3266, 0.07269, 0.3198, 0.4555, 0.5077, 0.4492, 0.4778, 0.4651, 0.4746, 0.4762, 0.4964, 0.8636, 0.4578, 0.8685, 0.4581, 0.8672, 0.4621, 0.8637, 0.4638, 0.4497, 0.3249, 0.4473, 0.3008, 0.4621, 0.3006, 0.4686, 0.3245, 0.1014, 0.3596, 0.1269, 0.4024, 0.1121, 0.4093, 0.09179, 0.3654, 0.09179, 0.3654, 0.1121, 0.4093, 0.08502, 0.3949, 0.06948, 0.3665, 0.4686, 0.3245, 0.4621, 0.3006, 0.4827, 0.2883, 0.4899, 0.3249, 0.5254, 0.3341, 0.4899, 0.3249, 0.4827, 0.2883, 0.5071, 0.2944, 0.9211, 0.5123, 0.9211, 0.5123, 0.9211, 0.5123, 0.9211, 0.5123, 0.5775, 0.3503, 0.5684, 0.3656, 0.5617, 0.3529, 0.5622, 0.3522, 0.5684, 0.3656, 0.5503, 0.3638, 0.5605, 0.3532, 0.5617, 0.3529, 0.5518, 0.3398, 0.5662, 0.3372, 0.5618, 0.3513, 0.5605, 0.3513, 0.9211, 0.5123, 0.9211, 0.5123, 0.9211, 0.5123, 0.9211, 0.5123, 0.9211, 0.5123, 0.9211, 0.5123, 0.9211, 0.5123, 0.9211, 0.5123, 0.9211, 0.5123, 0.9211, 0.5123, 0.9211, 0.5123, 0.9211, 0.5123, 0.9211, 0.5123, 0.9211, 0.5123, 0.9211, 0.5123, 0.9211, 0.5123, 0.9211, 0.5123, 0.9211, 0.5123, 0.9211, 0.5123, 0.9211, 0.5123, 0.9211, 0.5123, 0.9211, 0.5123, 0.9211, 0.5123, 0.9211, 0.5123, 0.9211, 0.5123, 0.9211, 0.5123, 0.9211, 0.5123, 0.9211, 0.5123, 0.9211, 0.5123, 0.9211, 0.5123, 0.9211, 0.5123, 0.9211, 0.5123, 0.9211, 0.5123, 0.9211, 0.5123, 0.9211, 0.5123, 0.9211, 0.5123, 0.9211, 0.5123, 0.9211, 0.5123, 0.9211, 0.5123, 0.9211, 0.5123, 0.9211, 0.5123, 0.9211, 0.5123, 0.9211, 0.5123, 0.9211, 0.5123, 0.9211, 0.5123, 0.9211, 0.5123, 0.9211, 0.5123, 0.9211, 0.5123, 0.9211, 0.5123, 0.9211, 0.5123, 0.9211, 0.5123, 0.9211, 0.5123, 0.9211, 0.5123, 0.9211, 0.5123, 0.9211, 0.5123, 0.9211, 0.5123, 0.9211, 0.5123, 0.9211, 0.5123, 0.9211, 0.5123, 0.9211, 0.5123, 0.9211, 0.5123, 0.9211, 0.5123, 0.9211, 0.5123, 0.9211, 0.5123, 0.9211, 0.5123, 0.9211, 0.5123, 0.9211, 0.5123, 0.9211, 0.5123, 0.9211, 0.5123, 0.9211, 0.5123, 0.9211, 0.5123, 0.9211, 0.5123, 0.9211, 0.5123, 0.9211, 0.5123, 0.9211, 0.5123, 0.9211, 0.5123, 0.9211, 0.5123, 0.9211, 0.5123, 0.9211, 0.5123, 0.9211, 0.5123, 0.8704, 0.7556, 0.8709, 0.7493, 0.8748, 0.7521, 0.8748, 0.7522, 0.8802, 0.7529, 0.8759, 0.7583, 0.8749, 0.7522, 0.8749, 0.7521, 0.5359, 0.4427, 0.5534, 0.4467, 0.5415, 0.4651, 0.5389, 0.4643, 0.5541, 0.479, 0.5299, 0.4948, 0.5393, 0.471, 0.5414, 0.4685, 0.5299, 0.4948, 0.5204, 0.4848, 0.5366, 0.4697, 0.5393, 0.471, 0.5252, 0.4653, 0.5359, 0.4427, 0.5389, 0.4643, 0.5369, 0.4667, 0.8749, 0.7522, 0.8748, 0.7522, 0.8748, 0.7521, 0.8748, 0.7521, 0.8748, 0.752, 0.8749, 0.7521, 0.8748, 0.7521, 0.8748, 0.7521, 0.8804, 0.746, 0.8802, 0.7529, 0.8749, 0.7521, 0.8748, 0.752, 0.8759, 0.7583, 0.8704, 0.7556, 0.8748, 0.7522, 0.8749, 0.7522, 0.8752, 0.7444, 0.8804, 0.746, 0.8748, 0.752, 0.8747, 0.7521, 0.8709, 0.7493, 0.8752, 0.7444, 0.8747, 0.7521, 0.8748, 0.7521, 0.8748, 0.7521, 0.8748, 0.7521, 0.8748, 0.7521, 0.8748, 0.7521, 0.8748, 0.7521, 0.8748, 0.7521, 0.8748, 0.7521, 0.8748, 0.7521, 0.8747, 0.7521, 0.8748, 0.752, 0.8748, 0.7521, 0.8748, 0.7521, 0.8748, 0.7521, 0.8747, 0.7521, 0.8748, 0.7521, 0.8748, 0.7521, 0.8749, 0.7521, 0.8749, 0.7522, 0.8748, 0.7521, 0.8748, 0.7521, 0.8748, 0.7522, 0.8748, 0.7521, 0.8748, 0.7521, 0.8748, 0.7521, 0.8748, 0.7521, 0.8748, 0.7521, 0.8748, 0.7521, 0.8748, 0.7521, 0.8748, 0.7521, 0.8748, 0.7521, 0.8748, 0.7521, 0.8748, 0.7521, 0.8748, 0.7521, 0.8748, 0.7521, 0.8748, 0.7521, 0.8748, 0.7521, 0.8748, 0.7521, 0.8748, 0.7521, 0.8748, 0.7521, 0.8748, 0.7521, 0.8748, 0.7521, 0.8748, 0.7521, 0.8748, 0.7521, 0.8748, 0.7521, 0.8748, 0.7521, 0.8748, 0.7521, 0.8748, 0.7521, 0.8748, 0.7521, 0.8748, 0.7521, 0.8748, 0.7521, 0.8748, 0.7521, 0.8748, 0.7521, 0.8748, 0.7521, 0.8748, 0.7521, 0.8748, 0.7521, 0.8748, 0.7521, 0.8748, 0.7521, 0.8748, 0.7521, 0.8748, 0.7521, 0.8748, 0.7521, 0.8748, 0.7521, 0.8748, 0.7521, 0.8748, 0.7521, 0.8748, 0.7521, 0.8748, 0.7521, 0.8748, 0.7521, 0.8748, 0.7521, 0.8748, 0.7521, 0.8748, 0.7521, 0.8748, 0.7521, 0.8748, 0.7521, 0.8748, 0.7521, 0.8748, 0.7521, 0.8748, 0.7521, 0.8748, 0.7521, 0.8748, 0.7521, 0.8748, 0.7521, 0.8748, 0.7521, 0.8748, 0.7521, 0.8748, 0.7521, 0.8993, 0.2263, 0.9021, 0.2171, 0.9059, 0.2192, 0.9115, 0.2285, 0.9283, 0.2073, 0.9286, 0.2451, 0.9115, 0.2285, 0.9059, 0.2192, 0.9286, 0.2451, 0.8835, 0.2516, 0.8993, 0.2263, 0.9115, 0.2285, 0.8835, 0.2516, 0.8941, 0.2016, 0.9021, 0.2171, 0.8993, 0.2263, 0.9211, 0.5123, 0.9211, 0.5123, 0.9211, 0.5123, 0.9211, 0.5123, 0.9211, 0.5123, 0.9211, 0.5123, 0.9211, 0.5123, 0.9211, 0.5123, 0.9211, 0.5123, 0.9211, 0.5123, 0.9211, 0.5123, 0.9211, 0.5123, 0.9211, 0.5123, 0.9211, 0.5123, 0.9211, 0.5123, 0.9211, 0.5123, 0.9211, 0.5123, 0.9211, 0.5123, 0.9211, 0.5123, 0.9211, 0.5123, 0.5662, 0.3372, 0.5775, 0.3503, 0.5622, 0.3522, 0.5618, 0.3513, 0.4493, 0.3644, 0.4498, 0.3446, 0.4658, 0.345, 0.4667, 0.3654, 0.1365, 0.4268, 0.1391, 0.4432, 0.1316, 0.4439, 0.1203, 0.4307, 0.5503, 0.3638, 0.5505, 0.3517, 0.5602, 0.3522, 0.5605, 0.3532, 0.4667, 0.3654, 0.4658, 0.345, 0.4923, 0.3458, 0.4892, 0.3654, 0.5211, 0.3651, 0.4892, 0.3654, 0.4923, 0.3458, 0.5242, 0.3501, 0.5225, 0.6282, 0.557, 0.6315, 0.5589, 0.6614, 0.5335, 0.6564, 0.4555, 0.5077, 0.4762, 0.4964, 0.5096, 0.5891, 0.4789, 0.5959, 0.5029, 0.5169, 0.5421, 0.518, 0.5706, 0.5885, 0.5514, 0.5965, 0.4789, 0.5959, 0.5096, 0.5891, 0.5225, 0.6282, 0.493, 0.6402, 0.4892, 0.3654, 0.5211, 0.3651, 0.5174, 0.4019, 0.485, 0.3988, 0.485, 0.3988, 0.5174, 0.4019, 0.5097, 0.4372, 0.4828, 0.4347, 0.4828, 0.4347, 0.5097, 0.4372, 0.5082, 0.4668, 0.4886, 0.4678, 0.4886, 0.4678, 0.5082, 0.4668, 0.5074, 0.4836, 0.497, 0.4844, 0.5505, 0.3517, 0.5242, 0.3501, 0.5254, 0.3341, 0.5518, 0.3398, 0.5309, 0.3014, 0.5071, 0.2944, 0.4952, 0.2758, 0.5154, 0.273, 0.5154, 0.273, 0.4952, 0.2758, 0.4939, 0.259, 0.515, 0.2533, 0.515, 0.2533, 0.4939, 0.259, 0.4997, 0.2445, 0.5131, 0.2398, 0.5131, 0.2398, 0.4997, 0.2445, 0.5031, 0.2364, 0.5136, 0.2338, 0.5136, 0.2338, 0.5031, 0.2364, 0.5049, 0.2281, 0.5116, 0.227, 0.5116, 0.227, 0.5049, 0.2281, 0.5051, 0.2227, 0.5085, 0.219, 0.5085, 0.219, 0.5051, 0.2227, 0.5051, 0.2135, 0.5067, 0.2128, 0.8613, 0.4622, 0.8637, 0.4638, 0.8641, 0.4691, 0.8613, 0.4669, 0.5299, 0.4948, 0.5029, 0.5169, 0.5074, 0.4836, 0.5204, 0.4848, 0.5418, 0.5085, 0.5421, 0.518, 0.5029, 0.5169, 0.5299, 0.4948, 0.8602, 0.4584, 0.8636, 0.4578, 0.8637, 0.4638, 0.8613, 0.4622, 0.5518, 0.3398, 0.5254, 0.3341, 0.5071, 0.2944, 0.5309, 0.3014, 0.5503, 0.3638, 0.5211, 0.3651, 0.5242, 0.3501, 0.5505, 0.3517, 0.5096, 0.5891, 0.5514, 0.5965, 0.557, 0.6315, 0.5225, 0.6282, 0.5514, 0.5965, 0.5706, 0.5885, 0.5854, 0.6296, 0.557, 0.6315, 0.5139, 0.6742, 0.5335, 0.6564, 0.5428, 0.6755, 0.542, 0.6914, 0.493, 0.6402, 0.5225, 0.6282, 0.5335, 0.6564, 0.5139, 0.6742, 0.557, 0.6315, 0.5854, 0.6296, 0.5743, 0.6724, 0.5589, 0.6614, 0.5497, 0.691, 0.542, 0.6914, 0.5428, 0.6755, 0.5484, 0.6762, 0.5335, 0.6564, 0.5589, 0.6614, 0.5484, 0.6762, 0.5428, 0.6755, 0.5589, 0.6614, 0.5743, 0.6724, 0.5497, 0.691, 0.5484, 0.6762, 0.9224, 0.5105, 0.9233, 0.5123, 0.9211, 0.5123, 0.9211, 0.5123, 0.9199, 0.5144, 0.9191, 0.5124, 0.9211, 0.5123, 0.9211, 0.5123, 0.9191, 0.5124, 0.9197, 0.5104, 0.9211, 0.5123, 0.9211, 0.5123, 0.9223, 0.5139, 0.9199, 0.5144, 0.9211, 0.5123, 0.9211, 0.5123, 0.9233, 0.5123, 0.9223, 0.5139, 0.9211, 0.5123, 0.9211, 0.5123, 0.9197, 0.5104, 0.9224, 0.5105, 0.9211, 0.5123, 0.9211, 0.5123, 0.8748, 0.7521, 0.8748, 0.7521, 0.8748, 0.7521, 0.8748, 0.7521, 0.8748, 0.7521, 0.8748, 0.7521, 0.8748, 0.7521, 0.8748, 0.7521, 0.8748, 0.7521, 0.8748, 0.7521, 0.8748, 0.7521, 0.8748, 0.7521, 0.8748, 0.7521, 0.8748, 0.7521, 0.8748, 0.7521, 0.8748, 0.7521])
me_plane.materials.append(mat_material)
me_plane.use_remesh_fix_poles = True
me_plane.use_remesh_preserve_attributes = False
me_plane.use_mirror_vertex_groups = False
me_plane.update()
arm_armature = bpy.data.armatures.new('Armature')  # bones are not reproduced

# ---- objects
ob_light = bpy.data.objects.new('Light', light_light)
ob_camera = bpy.data.objects.new('Camera', cam_camera)
ob_left_reference = bpy.data.objects.new('Left Reference', None)
ob_ff = bpy.data.objects.new('FF', me_plane)
ob_front_regerence = bpy.data.objects.new('Front Regerence', None)
ob_fox_rig = bpy.data.objects.new('fox_rig', arm_armature)

# ---- transforms, parenting, visibility, modifiers, constraints
ob_light.location = (4.076, 1.005, 5.904)
ob_light.rotation_euler = (0.6503, 0.05522, 1.866)
ob_light.lock_rotations_4d = False
ob_light.empty_display_type = 'ARROWS'
ob_light.color = (0.0, 0.0, 0.0, 0.0)
ob_light.lineart.crease_threshold = 0.0
ob_camera.location = (7.359, -6.926, 4.958)
ob_camera.rotation_euler = (1.109, 0.0, 0.8149)
ob_camera.lock_rotations_4d = False
ob_camera.empty_display_type = 'ARROWS'
ob_camera.color = (0.0, 0.0, 0.0, 0.0)
ob_camera.display_type = 'WIRE'
ob_camera.lineart.crease_threshold = 0.0
ob_left_reference.location = (0.0, 0.0, 1.942)
ob_left_reference.rotation_euler = (1.571, -0.0, 1.571)
ob_left_reference.empty_display_type = 'IMAGE'
ob_left_reference.empty_display_size = 5.0
ob_left_reference.use_empty_image_alpha = True
ob_left_reference.color = (1.0, 1.0, 1.0, 0.3)
ob_left_reference.lineart.crease_threshold = 0.0
ob_ff.parent = ob_fox_rig
ob_ff.location = (0.0, 0.0, 0.0)
ob_ff.rotation_euler = (-0.0, 1.571, 0.0)
ob_ff.lineart.crease_threshold = 0.0
_vg = ob_ff.vertex_groups.new(name='Spine.001')
for _i, _w in zip([5, 7, 9, 28, 29, 38, 49, 51, 122, 165, 167, 168, 169, 170, 192, 194, 196, 215, 216, 225, 236, 238, 313], [0.01809, 0.1042, 0.04954, 0.6602, 0.2504, 0.08113, 0.05102, 0.06024, 0.04269, 0.08772, 0.7822, 0.1336, 0.9025, 0.4344, 0.01809, 0.1042, 0.04954, 0.6602, 0.2504, 0.08113, 0.05102, 0.06024, 0.04269]): _vg.add([_i], _w, 'REPLACE')
_vg = ob_ff.vertex_groups.new(name='Spine.002')
for _i, _w in zip([1, 2, 3, 4, 5, 6, 7, 28, 32, 33, 37, 38, 43, 47, 49, 126, 139, 141, 142, 143, 161, 162, 163, 164, 165, 166, 167, 168, 188, 189, 190, 191, 192, 193, 194, 215, 219, 220, 224, 225, 230, 234, 236, 318, 331, 332, 334, 335, 336], [0.1619, 0.06339, 0.7811, 0.6811, 0.788, 0.3317, 0.1016, 0.09531, 0.5039, 0.7051, 0.8262, 0.8281, 0.1485, 0.07775, 0.02851, 0.02442, 0.07469, 0.675, 0.7473, 0.1313, 0.1316, 0.1005, 0.8401, 0.713, 0.8461, 0.5862, 0.08662, 0.03887, 0.1619, 0.06339, 0.7811, 0.6811, 0.788, 0.3317, 0.1016, 0.09531, 0.5039, 0.7051, 0.8262, 0.8281, 0.1485, 0.07775, 0.02851, 0.02442, 0.007305, 0.07469, 0.675, 0.7473, 0.1313]): _vg.add([_i], _w, 'REPLACE')
_vg = ob_ff.vertex_groups.new(name='Spine.003')
for _i, _w in zip([1, 3, 37, 43, 47, 54, 126, 130, 140, 142, 143, 161, 162, 163, 187, 188, 190, 224, 230, 234, 241, 243, 317, 318, 322, 331, 333, 335, 336], [0.467, 0.09363, 0.09403, 0.5799, 0.04197, 0.06229, 0.09882, 0.08676, 0.004722, 0.01922, 0.0675, 0.6282, 0.1694, 0.09278, 0.02146, 0.467, 0.09363, 0.09403, 0.5799, 0.04197, 0.1957, 0.06229, 0.08367, 0.09882, 0.08676, 0.04233, 0.004722, 0.01922, 0.0675]): _vg.add([_i], _w, 'REPLACE')
_vg = ob_ff.vertex_groups.new(name='Neck.001')
for _i, _w in zip([11, 14, 16, 39, 40, 42, 52, 53, 54, 55, 120, 126, 130, 137, 171, 174, 176, 187, 198, 201, 203, 226, 227, 229, 239, 240, 241, 242, 243, 244, 311, 317, 318, 322, 329], [0.1126, 0.06738, 0.008614, 0.08142, 0.01555, 0.5176, 0.06205, 0.2663, 0.1114, 0.09242, 0.1118, 0.01421, 0.07623, 0.005801, 0.7038, 0.07218, 0.01337, 0.01723, 0.1126, 0.06738, 0.008614, 0.08142, 0.01555, 0.5176, 0.06695, 0.06205, 0.2254, 0.2663, 0.1114, 0.09242, 0.1118, 0.09317, 0.01421, 0.07623, 0.005801]): _vg.add([_i], _w, 'REPLACE')
_vg = ob_ff.vertex_groups.new(name='Neck.002')
for _i, _w in zip([0, 11, 12, 13, 14, 15, 16, 17, 18, 19, 20, 21, 22, 23, 24, 25, 26, 30, 31, 35, 36, 39, 40, 41, 42, 44, 45, 48, 50, 52, 53, 54, 55, 112, 113, 114, 115, 120, 121, 124, 126, 127, 129, 133, 135, 136, 137, 171, 172, 173, 174, 176, 178, 179, 180, 181, 182, 183, 184, 185, 186, 198, 199, 200, 201, 202, 203, 204, 205, 206, 207, 208, 209, 210, 211, 212, 213, 217, 218, 222, 223, 226, 227, 228, 229, 231, 232, 235, 237, 239, 240, 241, 242, 243, 244, 301, 302, 303, 304, 311, 312, 315, 318, 319, 321, 325, 327, 328, 329, 338], [0.07667, 0.1068, 0.07652, 0.225, 0.4342, 0.06027, 0.2045, 0.05704, 0.1267, 0.06398, 0.1082, 0.07053, 0.09122, 0.07423, 0.08031, 0.07649, 0.07738, 0.1216, 0.09895, 0.1089, 0.07528, 0.5772, 0.235, 0.0774, 0.1397, 0.0674, 0.04573, 0.08276, 0.01506, 0.5545, 0.291, 0.06418, 0.725, 0.0836, 0.05354, 0.01673, 0.07061, 0.4554, 0.07677, 0.07711, 0.0003461, 0.07795, 0.08158, 0.08926, 0.1006, 0.1442, 0.3049, 0.107, 0.07667, 0.08803, 0.6034, 0.235, 0.1226, 0.03637, 0.09944, 0.06565, 0.08288, 0.07683, 0.07778, 0.07666, 0.07677, 0.1068, 0.07652, 0.225, 0.4342, 0.06027, 0.2045, 0.05704, 0.1267, 0.06398, 0.1082, 0.07053, 0.09122, 0.07423, 0.08031, 0.07649, 0.07738, 0.1216, 0.09895, 0.1089, 0.07528, 0.5772, 0.235, 0.0774, 0.1397, 0.0674, 0.04573, 0.08276, 0.01506, 0.8056, 0.5545, 0.06211, 0.291, 0.06418, 0.725, 0.0836, 0.05354, 0.01673, 0.07061, 0.4554, 0.07677, 0.07711, 0.000346, 0.07795, 0.08158, 0.08926, 0.1006, 0.1442, 0.3049, 0.07668]): _vg.add([_i], _w, 'REPLACE')
_vg = ob_ff.vertex_groups.new(name='Neck.003')
for _i, _w in zip([0, 11, 12, 13, 14, 15, 16, 17, 18, 19, 20, 21, 22, 23, 24, 25, 26, 30, 31, 34, 35, 36, 39, 40, 41, 44, 45, 48, 50, 52, 53, 55, 112, 113, 114, 115, 120, 121, 124, 127, 129, 133, 135, 136, 137, 172, 173, 174, 175, 176, 178, 179, 180, 181, 182, 183, 184, 185, 186, 198, 199, 200, 201, 202, 203, 204, 205, 206, 207, 208, 209, 210, 211, 212, 213, 217, 218, 221, 222, 223, 226, 227, 228, 231, 232, 235, 237, 239, 240, 242, 244, 301, 302, 303, 304, 311, 312, 315, 319, 321, 325, 327, 328, 329, 338], [0.01365, 0.01217, 0.01275, 0.4834, 0.1248, 0.1134, 0.06497, 0.05321, 0.03817, 0.03138, 0.02664, 0.02034, 0.01878, 0.01675, 0.0148, 0.01404, 0.01354, 0.02063, 0.01501, 0.07104, 0.7484, 0.01499, 0.02942, 0.0406, 0.01266, 0.01711, 0.01627, 0.01168, 0.01874, 0.1895, 2.295e-05, 0.1009, 0.2425, 0.1756, 0.106, 0.3465, 0.1018, 0.01348, 0.01399, 0.01654, 0.0211, 0.0357, 0.05852, 0.1333, 0.3349, 0.01365, 0.8079, 0.01643, 0.01871, 0.03037, 0.01769, 0.008315, 0.01367, 0.01543, 0.01101, 0.01453, 0.01251, 0.01362, 0.01279, 0.01217, 0.01275, 0.4834, 0.1248, 0.1134, 0.06497, 0.05321, 0.03817, 0.03138, 0.02664, 0.02034, 0.01878, 0.01675, 0.0148, 0.01404, 0.01354, 0.02063, 0.01501, 0.07104, 0.7484, 0.01499, 0.02942, 0.0406, 0.01266, 0.01711, 0.01627, 0.01168, 0.01874, 0.08628, 0.1895, 2.292e-05, 0.1009, 0.2425, 0.1756, 0.106, 0.3465, 0.1018, 0.01348, 0.01399, 0.01654, 0.0211, 0.0357, 0.05852, 0.1333, 0.3349, 0.01328]): _vg.add([_i], _w, 'REPLACE')
_vg = ob_ff.vertex_groups.new(name='ShoulderBladeSx.001.L')
for _i, _w in zip([43, 54, 130, 140, 161, 162, 171, 174, 187, 188, 189, 190, 191, 198, 200, 201, 214, 224, 226, 229, 230, 233, 234, 240, 241, 242, 243, 244, 310, 311, 314, 317, 318, 320, 322, 329, 331, 333, 335, 336], [0.02221, 0.04633, 0.06233, 0.03615, 0.1012, 0.01034, 0.07475, 0.005092, 0.1678, 0.2753, 0.07232, 0.05865, 0.01807, 0.6162, 0.01726, 0.05454, 0.03339, 0.01368, 0.04095, 0.2485, 0.189, 0.02964, 0.01016, 0.1003, 0.1471, 0.1543, 0.4227, 0.04187, 0.487, 0.176, 0.4745, 0.3903, 0.7126, 0.002682, 0.7166, 0.0657, 0.08683, 0.04844, 0.0822, 0.5287]): _vg.add([_i], _w, 'REPLACE')
_vg = ob_ff.vertex_groups.new(name='LegFrontSx.001.L')
for _i, _w in zip([33, 46, 47, 54, 140, 162, 164, 187, 188, 189, 191, 198, 201, 214, 220, 226, 233, 234, 241, 242, 243, 245, 248, 310, 311, 314, 318, 320, 323, 324, 331, 333, 335, 336], [0.03228, 0.01601, 0.08027, 0.01707, 0.1448, 0.2741, 0.06452, 0.2641, 0.05029, 0.7532, 0.1117, 0.07646, 0.01431, 0.9384, 0.09229, 0.02654, 0.8348, 0.6049, 0.09638, 0.1569, 0.2286, 0.04062, 0.03983, 0.4662, 0.0406, 0.4934, 0.07101, 0.8911, 0.009383, 0.000608, 0.3164, 0.5766, 0.05133, 0.2384]): _vg.add([_i], _w, 'REPLACE')
_vg = ob_ff.vertex_groups.new(name='LegFrontSx.002.L')
for _i, _w in zip([162, 189, 233, 234, 245, 246, 247, 248, 320, 323, 324, 331, 333, 352, 353, 356], [0.05007, 0.05613, 0.04205, 0.1158, 0.8992, 0.9764, 0.9602, 0.8907, 0.06164, 0.9401, 0.9298, 0.05089, 0.09678, 0.02175, 0.01459, 0.0005357]): _vg.add([_i], _w, 'REPLACE')
_vg = ob_ff.vertex_groups.new(name='LegFrontSx.003.L')
for _i, _w in zip([245, 248, 249, 250, 251, 252, 253, 254, 255, 256, 257, 258, 261, 262, 316, 323, 324, 326, 337, 339, 352, 353, 354, 355, 356, 357], [0.03501, 0.0409, 0.9792, 0.893, 0.8575, 0.9654, 0.4606, 0.1042, 0.1312, 0.4625, 0.1078, 0.2544, 0.01826, 0.08625, 0.2555, 0.005962, 0.01477, 0.938, 0.9613, 0.2407, 0.9592, 0.9641, 0.9785, 0.9866, 0.972, 0.9798]): _vg.add([_i], _w, 'REPLACE')
_vg = ob_ff.vertex_groups.new(name='Head.001')
for _i, _w in zip([0, 12, 13, 14, 15, 16, 17, 18, 19, 20, 21, 22, 23, 24, 25, 26, 30, 31, 34, 35, 36, 39, 40, 41, 44, 45, 48, 50, 52, 53, 55, 112, 113, 114, 115, 120, 121, 124, 127, 129, 133, 135, 136, 137, 172, 173, 174, 175, 176, 177, 178, 179, 180, 181, 182, 183, 184, 185, 186, 199, 200, 201, 202, 203, 204, 205, 206, 207, 208, 209, 210, 211, 212, 213, 217, 218, 221, 222, 223, 226, 227, 228, 231, 232, 235, 237, 240, 242, 244, 301, 302, 303, 304, 311, 312, 315, 319, 321, 325, 327, 328, 329, 338], [0.8657, 0.8661, 0.2475, 0.268, 0.8109, 0.6537, 0.871, 0.7829, 0.8732, 0.8144, 0.8698, 0.8419, 0.8667, 0.8594, 0.8657, 0.8645, 0.7994, 0.8333, 0.905, 0.1226, 0.8668, 0.175, 0.6346, 0.8647, 0.8759, 0.9027, 0.8574, 0.9226, 0.1047, 0.06441, 0.0009839, 0.6569, 0.7598, 0.8535, 0.569, 0.09207, 0.8655, 0.8647, 0.8616, 0.8541, 0.8361, 0.8051, 0.6733, 0.258, 0.8657, 0.09032, 0.1741, 0.9566, 0.6423, 0.9473, 0.7997, 0.913, 0.8334, 0.8793, 0.8576, 0.8659, 0.8643, 0.8658, 0.8658, 0.8661, 0.2475, 0.268, 0.8109, 0.6537, 0.871, 0.7829, 0.8732, 0.8144, 0.8698, 0.8419, 0.8667, 0.8594, 0.8657, 0.8645, 0.7994, 0.8333, 0.905, 0.1226, 0.8668, 0.175, 0.6346, 0.8647, 0.8759, 0.9027, 0.8574, 0.9226, 0.1047, 0.06441, 0.0009838, 0.6569, 0.7598, 0.8535, 0.569, 0.09207, 0.8655, 0.8647, 0.8616, 0.8541, 0.8361, 0.8051, 0.6733, 0.258, 0.8658]): _vg.add([_i], _w, 'REPLACE')
_vg = ob_ff.vertex_groups.new(name='ShoulderBladeSx.001.R')
for _i, _w in zip([1, 2, 3, 4, 11, 13, 14, 27, 37, 39, 42, 43, 46, 47, 52, 53, 54, 55, 119, 120, 123, 126, 128, 130, 137, 140, 142, 143, 161, 162, 171, 174, 187, 230, 241, 243, 317, 322, 331, 333], [0.2753, 0.07232, 0.05865, 0.01807, 0.6162, 0.01726, 0.05454, 0.03339, 0.01368, 0.04095, 0.2485, 0.189, 0.02964, 0.01016, 0.1003, 0.1543, 0.4227, 0.04187, 0.487, 0.176, 0.4745, 0.7126, 0.002682, 0.7166, 0.0657, 0.04844, 0.0822, 0.5287, 0.1012, 0.01034, 0.07475, 0.005092, 0.1678, 0.02221, 0.1471, 0.04633, 0.3903, 0.06233, 0.08683, 0.03615]): _vg.add([_i], _w, 'REPLACE')
_vg = ob_ff.vertex_groups.new(name='LegFrontSx.001.R')
for _i, _w in zip([1, 2, 4, 11, 14, 27, 33, 39, 46, 47, 53, 54, 56, 59, 119, 120, 123, 126, 128, 131, 132, 140, 142, 143, 162, 164, 187, 220, 233, 234, 241, 243, 331, 333], [0.05029, 0.7532, 0.1117, 0.07646, 0.01431, 0.9384, 0.09229, 0.02654, 0.8348, 0.6049, 0.1569, 0.2286, 0.04062, 0.03983, 0.4662, 0.0406, 0.4934, 0.07101, 0.8911, 0.009383, 0.0006079, 0.5766, 0.05133, 0.2384, 0.2741, 0.06452, 0.2641, 0.03228, 0.01601, 0.08027, 0.09638, 0.01707, 0.3164, 0.1448]): _vg.add([_i], _w, 'REPLACE')
_vg = ob_ff.vertex_groups.new(name='LegFrontSx.002.R')
for _i, _w in zip([2, 46, 47, 56, 57, 58, 59, 128, 131, 132, 140, 151, 152, 155, 162, 331], [0.05613, 0.04205, 0.1158, 0.8992, 0.9764, 0.9602, 0.8907, 0.06164, 0.9401, 0.9298, 0.09678, 0.02175, 0.01459, 0.0005356, 0.05007, 0.05089]): _vg.add([_i], _w, 'REPLACE')
_vg = ob_ff.vertex_groups.new(name='LegFrontSx.003.R')
for _i, _w in zip([56, 59, 60, 61, 62, 63, 64, 65, 66, 67, 68, 69, 72, 73, 125, 131, 132, 134, 144, 145, 151, 152, 153, 154, 155, 156], [0.03501, 0.0409, 0.9792, 0.893, 0.8575, 0.9654, 0.4606, 0.1042, 0.1312, 0.4625, 0.1078, 0.2544, 0.01826, 0.08625, 0.2555, 0.005962, 0.01477, 0.938, 0.9613, 0.2407, 0.9592, 0.9641, 0.9785, 0.9866, 0.972, 0.9798]): _vg.add([_i], _w, 'REPLACE')
_vg = ob_ff.vertex_groups.new(name='LegBackSx.001.L')
for _i, _w in zip([32, 33, 49, 51, 164, 166, 167, 168, 169, 170, 190, 191, 192, 193, 194, 195, 196, 197, 215, 216, 219, 220, 225, 236, 238, 269, 270, 271, 272, 273, 274, 306, 307, 313, 330, 332, 334, 335], [0.06247, 0.0008595, 0.1392, 0.01352, 0.02583, 0.1522, 0.06347, 0.3773, 0.03268, 0.1632, 0.009776, 0.08804, 0.1365, 0.546, 0.781, 0.9212, 0.9035, 0.9688, 0.2193, 0.7196, 0.3038, 0.05366, 0.05697, 0.701, 0.8476, 0.4875, 0.1731, 0.6178, 0.478, 0.1434, 0.6561, 0.009225, 0.07247, 0.7729, 0.9422, 0.8925, 0.2589, 0.06055]): _vg.add([_i], _w, 'REPLACE')
_vg = ob_ff.vertex_groups.new(name='LegBackSx.002.L')
for _i, _w in zip([166, 168, 193, 195, 219, 236, 269, 270, 271, 272, 273, 274, 275, 276, 277, 279, 280], [0.01123, 0.001539, 0.05719, 0.04537, 0.07482, 0.04453, 0.5046, 0.7898, 0.3274, 0.5087, 0.8189, 0.275, 0.003671, 0.08726, 0.4408, 0.05366, 0.4459]): _vg.add([_i], _w, 'REPLACE')
_vg = ob_ff.vertex_groups.new(name='LegBackSx.003.L')
for _i, _w in zip([270, 271, 273, 274, 275, 276, 277, 278, 279, 280, 281, 282, 283, 284, 285, 286, 289, 291, 292], [0.01889, 0.04745, 0.01132, 0.0475, 0.9259, 0.8783, 0.5671, 0.9378, 0.9458, 0.5456, 0.03758, 0.2192, 0.8465, 0.01482, 0.1268, 0.8669, 0.1699, 0.04364, 0.1207]): _vg.add([_i], _w, 'REPLACE')
_vg = ob_ff.vertex_groups.new(name='Tail.001')
for _i, _w in zip([51, 122, 170, 238, 313, 340], [0.02145, 0.08918, 0.2236, 0.02145, 0.08918, 0.9943]): _vg.add([_i], _w, 'REPLACE')
_vg = ob_ff.vertex_groups.new(name='Tail.002')
for _i, _w in zip([116, 117, 118, 122, 146, 148, 305, 306, 307, 308, 309, 313, 341, 342, 343, 345, 346], [0.2129, 0.8498, 0.916, 0.08044, 0.7801, 0.1527, 0.2129, 0.8498, 0.916, 0.9752, 0.8881, 0.08044, 0.7801, 0.9339, 0.09674, 0.1527, 0.03536]): _vg.add([_i], _w, 'REPLACE')
_vg = ob_ff.vertex_groups.new(name='Tail.003')
for _i, _w in zip([116, 117, 146, 147, 148, 149, 150, 305, 306, 309, 341, 342, 343, 344, 345, 346, 347, 348, 349, 350, 351], [0.7848, 0.1092, 0.2077, 0.9821, 0.845, 0.9903, 0.9787, 0.7848, 0.1092, 0.07139, 0.2077, 0.06374, 0.9004, 0.9821, 0.845, 0.9571, 0.9925, 0.9903, 0.9787, 0.9938, 0.997]): _vg.add([_i], _w, 'REPLACE')
_vg = ob_ff.vertex_groups.new(name='LegBackSx.001.R')
for _i, _w in zip([3, 4, 5, 6, 7, 8, 9, 10, 28, 29, 32, 33, 38, 49, 51, 80, 81, 82, 83, 84, 85, 117, 118, 122, 138, 139, 141, 142, 164, 166, 167, 168, 169, 170, 219, 220, 236, 238], [0.009776, 0.08804, 0.1365, 0.546, 0.781, 0.9212, 0.9035, 0.9688, 0.2193, 0.7196, 0.3038, 0.05366, 0.05697, 0.701, 0.8476, 0.4875, 0.1731, 0.6178, 0.478, 0.1434, 0.6561, 0.009225, 0.07247, 0.7729, 0.9422, 0.8925, 0.2589, 0.06055, 0.02583, 0.1522, 0.06347, 0.3773, 0.03268, 0.1632, 0.06247, 0.0008595, 0.1392, 0.01352]): _vg.add([_i], _w, 'REPLACE')
_vg = ob_ff.vertex_groups.new(name='LegBackSx.002.R')
for _i, _w in zip([6, 8, 32, 49, 80, 81, 82, 83, 84, 85, 86, 87, 88, 90, 91, 166, 168], [0.05719, 0.04537, 0.07482, 0.04453, 0.5046, 0.7898, 0.3274, 0.5087, 0.8189, 0.275, 0.003671, 0.08726, 0.4408, 0.05366, 0.4459, 0.01123, 0.001539]): _vg.add([_i], _w, 'REPLACE')
_vg = ob_ff.vertex_groups.new(name='LegBackSx.003.R')
for _i, _w in zip([81, 82, 84, 85, 86, 87, 88, 89, 90, 91, 92, 93, 94, 95, 96, 97, 100, 102, 103], [0.01889, 0.04745, 0.01132, 0.0475, 0.9259, 0.8783, 0.5671, 0.9378, 0.9458, 0.5456, 0.03758, 0.2192, 0.8465, 0.01482, 0.1268, 0.8669, 0.1699, 0.04364, 0.1207]): _vg.add([_i], _w, 'REPLACE')
_vg = ob_ff.vertex_groups.new(name='FootBackSx.001.L')
for _i, _w in zip([275, 276, 278, 281, 282, 283, 284, 285, 286, 287, 288, 289, 290, 291, 292, 293, 294, 295, 296, 297, 298, 299, 300, 358, 359, 360, 361], [0.03058, 0.01595, 0.01524, 0.96, 0.8019, 0.1514, 0.968, 0.8747, 0.1426, 0.994, 0.9792, 0.8311, 0.9882, 0.9538, 0.8806, 0.9968, 0.9969, 0.9987, 0.9979, 0.9992, 0.9991, 0.9996, 0.9995, 0.9969, 0.9951, 0.9918, 0.9921]): _vg.add([_i], _w, 'REPLACE')
_vg = ob_ff.vertex_groups.new(name='FootFrontSx.001.L')
for _i, _w in zip([250, 251, 252, 253, 254, 255, 256, 257, 258, 259, 260, 261, 262, 263, 264, 265, 266, 267, 268, 316, 326, 337, 339], [0.1062, 0.1416, 0.0181, 0.5393, 0.8958, 0.8687, 0.5374, 0.8921, 0.7454, 0.9868, 1.009, 0.9658, 0.9137, 0.999, 1.006, 0.9906, 0.9757, 0.9957, 0.9927, 0.7444, 0.06131, 0.02652, 0.7593]): _vg.add([_i], _w, 'REPLACE')
_vg = ob_ff.vertex_groups.new(name='FootBackSx.001.R')
for _i, _w in zip([86, 87, 89, 92, 93, 94, 95, 96, 97, 98, 99, 100, 101, 102, 103, 104, 105, 106, 107, 108, 109, 110, 111, 157, 158, 159, 160], [0.03058, 0.01595, 0.01524, 0.96, 0.8019, 0.1514, 0.968, 0.8747, 0.1426, 0.994, 0.9792, 0.8311, 0.9882, 0.9538, 0.8806, 0.9968, 0.9969, 0.9987, 0.9979, 0.9992, 0.9991, 0.9996, 0.9995, 0.9969, 0.9951, 0.9918, 0.9921]): _vg.add([_i], _w, 'REPLACE')
_vg = ob_ff.vertex_groups.new(name='FootFrontSx.001.R')
for _i, _w in zip([61, 62, 63, 64, 65, 66, 67, 68, 69, 70, 71, 72, 73, 74, 75, 76, 77, 78, 79, 125, 134, 144, 145], [0.1062, 0.1416, 0.0181, 0.5393, 0.8958, 0.8687, 0.5374, 0.8921, 0.7454, 0.9868, 1.009, 0.9658, 0.9137, 0.999, 1.006, 0.9906, 0.9757, 0.9957, 0.9927, 0.7444, 0.06131, 0.02652, 0.7593]): _vg.add([_i], _w, 'REPLACE')
_m = ob_ff.modifiers.new('Armature', 'ARMATURE')
_m.object = ob_fox_rig
ob_front_regerence.location = (0.0, 0.0, 0.7578)
ob_front_regerence.rotation_euler = (1.571, -0.04945, 0.0)
ob_front_regerence.scale = (0.5155, 0.5155, 0.5155)
ob_front_regerence.empty_display_type = 'IMAGE'
ob_front_regerence.empty_display_size = 5.0
ob_front_regerence.use_empty_image_alpha = True
ob_front_regerence.color = (1.0, 1.0, 1.0, 0.4)
ob_front_regerence.lineart.crease_threshold = 0.0
ob_fox_rig.location = (0.0, 0.0, 0.0)
ob_fox_rig.lineart.crease_threshold = 0.0

# ---- collection membership
col_collection.objects.link(ob_light)
col_collection.objects.link(ob_camera)
col_collection.objects.link(ob_left_reference)
col_collection.objects.link(ob_ff)
col_collection.objects.link(ob_front_regerence)
col_collection.objects.link(ob_fox_rig)

# ---- scene / render settings (as saved in the file)
scene.camera = ob_camera
scene.frame_start = 1; scene.frame_end = 24; scene.frame_set(13)
scene.render.engine = 'BLENDER_EEVEE_NEXT'
scene.cycles.use_denoising = False
scene.cycles.samples = 128
scene.cycles.sampling_pattern = 'TABULATED_SOBOL'
scene.cycles.use_adaptive_sampling = False
scene.cycles.use_light_tree = False
scene.view_settings.view_transform = 'Filmic'
bpy.context.view_layer.update()
